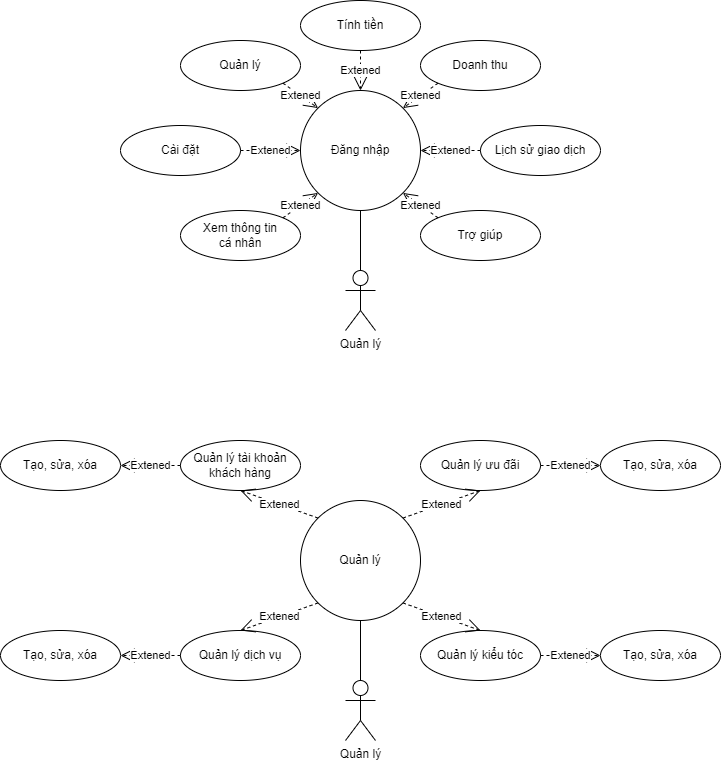

The diagram above was exported from draw.io. Its source (the exported page's mxGraphModel, read from the mxfile embedded in the PNG):
<mxGraphModel dx="862" dy="520" grid="1" gridSize="10" guides="1" tooltips="1" connect="1" arrows="1" fold="1" page="1" pageScale="1" pageWidth="850" pageHeight="1100" math="0" shadow="0">
  <root>
    <mxCell id="0" />
    <mxCell id="1" parent="0" />
    <mxCell id="Qu3Xvb0FL1YvJJ9uGNxx-1" value="Quản lý" style="shape=umlActor;verticalLabelPosition=bottom;verticalAlign=top;html=1;outlineConnect=0;fontFamily=Arial;fontSource=https%3A%2F%2Ffonts.googleapis.com%2Fcss%3Ffamily%3DArial;" parent="1" vertex="1">
      <mxGeometry x="445" y="350" width="30" height="60" as="geometry" />
    </mxCell>
    <mxCell id="45QKYvcRaMIj46Kx6R88-11" style="edgeStyle=orthogonalEdgeStyle;rounded=0;orthogonalLoop=1;jettySize=auto;html=1;exitX=0.5;exitY=1;exitDx=0;exitDy=0;entryX=0.5;entryY=0;entryDx=0;entryDy=0;entryPerimeter=0;endArrow=none;endFill=0;" edge="1" parent="1" source="Qu3Xvb0FL1YvJJ9uGNxx-2" target="Qu3Xvb0FL1YvJJ9uGNxx-1">
      <mxGeometry relative="1" as="geometry" />
    </mxCell>
    <mxCell id="Qu3Xvb0FL1YvJJ9uGNxx-2" value="Đăng nhập" style="ellipse;whiteSpace=wrap;html=1;fontFamily=Arial;fontSource=https%3A%2F%2Ffonts.googleapis.com%2Fcss%3Ffamily%3DArial;" parent="1" vertex="1">
      <mxGeometry x="400" y="170" width="120" height="120" as="geometry" />
    </mxCell>
    <mxCell id="Qu3Xvb0FL1YvJJ9uGNxx-5" value="Quản lý kiểu tóc" style="ellipse;whiteSpace=wrap;html=1;fontFamily=Arial;fontSource=https%3A%2F%2Ffonts.googleapis.com%2Fcss%3Ffamily%3DArial;" parent="1" vertex="1">
      <mxGeometry x="520" y="710" width="120" height="50" as="geometry" />
    </mxCell>
    <mxCell id="Qu3Xvb0FL1YvJJ9uGNxx-6" value="Quản lý" style="ellipse;whiteSpace=wrap;html=1;fontFamily=Arial;fontSource=https%3A%2F%2Ffonts.googleapis.com%2Fcss%3Ffamily%3DArial;" parent="1" vertex="1">
      <mxGeometry x="280" y="120" width="120" height="50" as="geometry" />
    </mxCell>
    <mxCell id="Qu3Xvb0FL1YvJJ9uGNxx-7" value="Tính tiền" style="ellipse;whiteSpace=wrap;html=1;fontFamily=Arial;fontSource=https%3A%2F%2Ffonts.googleapis.com%2Fcss%3Ffamily%3DArial;" parent="1" vertex="1">
      <mxGeometry x="400" y="80" width="120" height="50" as="geometry" />
    </mxCell>
    <mxCell id="Qu3Xvb0FL1YvJJ9uGNxx-8" value="Doanh thu" style="ellipse;whiteSpace=wrap;html=1;fontFamily=Arial;fontSource=https%3A%2F%2Ffonts.googleapis.com%2Fcss%3Ffamily%3DArial;" parent="1" vertex="1">
      <mxGeometry x="520" y="120" width="120" height="50" as="geometry" />
    </mxCell>
    <mxCell id="Qu3Xvb0FL1YvJJ9uGNxx-9" value="Lịch sử giao dịch" style="ellipse;whiteSpace=wrap;html=1;fontFamily=Arial;fontSource=https%3A%2F%2Ffonts.googleapis.com%2Fcss%3Ffamily%3DArial;" parent="1" vertex="1">
      <mxGeometry x="580" y="205" width="120" height="50" as="geometry" />
    </mxCell>
    <mxCell id="Qu3Xvb0FL1YvJJ9uGNxx-10" value="Trợ giúp" style="ellipse;whiteSpace=wrap;html=1;fontFamily=Arial;fontSource=https%3A%2F%2Ffonts.googleapis.com%2Fcss%3Ffamily%3DArial;" parent="1" vertex="1">
      <mxGeometry x="520" y="290" width="120" height="50" as="geometry" />
    </mxCell>
    <mxCell id="Qu3Xvb0FL1YvJJ9uGNxx-11" value="Xem thông tin&lt;br&gt;cá nhân" style="ellipse;whiteSpace=wrap;html=1;fontFamily=Arial;fontSource=https%3A%2F%2Ffonts.googleapis.com%2Fcss%3Ffamily%3DArial;" parent="1" vertex="1">
      <mxGeometry x="280" y="290" width="120" height="50" as="geometry" />
    </mxCell>
    <mxCell id="Qu3Xvb0FL1YvJJ9uGNxx-12" value="Cài đặt" style="ellipse;whiteSpace=wrap;html=1;fontFamily=Arial;fontSource=https%3A%2F%2Ffonts.googleapis.com%2Fcss%3Ffamily%3DArial;" parent="1" vertex="1">
      <mxGeometry x="220" y="205" width="120" height="50" as="geometry" />
    </mxCell>
    <mxCell id="Qu3Xvb0FL1YvJJ9uGNxx-16" value="Extened" style="endArrow=open;endSize=12;dashed=1;html=1;rounded=0;exitX=1;exitY=1;exitDx=0;exitDy=0;strokeColor=#000000;entryX=0;entryY=0;entryDx=0;entryDy=0;fontFamily=Arial;fontSource=https%3A%2F%2Ffonts.googleapis.com%2Fcss%3Ffamily%3DArial;" parent="1" source="Qu3Xvb0FL1YvJJ9uGNxx-6" target="Qu3Xvb0FL1YvJJ9uGNxx-2" edge="1">
      <mxGeometry width="160" relative="1" as="geometry">
        <mxPoint x="470.71067811865487" y="74.14213562373106" as="sourcePoint" />
        <mxPoint x="523.4314575050762" y="135.85786437626905" as="targetPoint" />
        <Array as="points" />
      </mxGeometry>
    </mxCell>
    <mxCell id="Qu3Xvb0FL1YvJJ9uGNxx-17" value="Extened" style="endArrow=open;endSize=12;dashed=1;html=1;rounded=0;exitX=0.5;exitY=1;exitDx=0;exitDy=0;strokeColor=#000000;entryX=0.5;entryY=0;entryDx=0;entryDy=0;fontFamily=Arial;fontSource=https%3A%2F%2Ffonts.googleapis.com%2Fcss%3Ffamily%3DArial;" parent="1" source="Qu3Xvb0FL1YvJJ9uGNxx-7" target="Qu3Xvb0FL1YvJJ9uGNxx-2" edge="1">
      <mxGeometry width="160" relative="1" as="geometry">
        <mxPoint x="392.42640687119297" y="172.67766952966372" as="sourcePoint" />
        <mxPoint x="427.57359312880703" y="197.57359312880703" as="targetPoint" />
        <Array as="points" />
      </mxGeometry>
    </mxCell>
    <mxCell id="Qu3Xvb0FL1YvJJ9uGNxx-18" value="Extened" style="endArrow=open;endSize=12;dashed=1;html=1;rounded=0;exitX=0;exitY=1;exitDx=0;exitDy=0;strokeColor=#000000;entryX=1;entryY=0;entryDx=0;entryDy=0;fontFamily=Arial;fontSource=https%3A%2F%2Ffonts.googleapis.com%2Fcss%3Ffamily%3DArial;" parent="1" source="Qu3Xvb0FL1YvJJ9uGNxx-8" target="Qu3Xvb0FL1YvJJ9uGNxx-2" edge="1">
      <mxGeometry width="160" relative="1" as="geometry">
        <mxPoint x="470" y="140" as="sourcePoint" />
        <mxPoint x="470" y="180" as="targetPoint" />
        <Array as="points" />
      </mxGeometry>
    </mxCell>
    <mxCell id="Qu3Xvb0FL1YvJJ9uGNxx-19" value="Extened" style="endArrow=open;endSize=12;dashed=1;html=1;rounded=0;exitX=0;exitY=0.5;exitDx=0;exitDy=0;strokeColor=#000000;entryX=1;entryY=0.5;entryDx=0;entryDy=0;fontFamily=Arial;fontSource=https%3A%2F%2Ffonts.googleapis.com%2Fcss%3Ffamily%3DArial;" parent="1" source="Qu3Xvb0FL1YvJJ9uGNxx-9" target="Qu3Xvb0FL1YvJJ9uGNxx-2" edge="1">
      <mxGeometry width="160" relative="1" as="geometry">
        <mxPoint x="547.573593128807" y="172.67766952966383" as="sourcePoint" />
        <mxPoint x="512.426406871193" y="197.57359312880703" as="targetPoint" />
        <Array as="points" />
      </mxGeometry>
    </mxCell>
    <mxCell id="Qu3Xvb0FL1YvJJ9uGNxx-20" value="Extened" style="endArrow=open;endSize=12;dashed=1;html=1;rounded=0;exitX=0;exitY=0;exitDx=0;exitDy=0;strokeColor=#000000;entryX=1;entryY=1;entryDx=0;entryDy=0;fontFamily=Arial;fontSource=https%3A%2F%2Ffonts.googleapis.com%2Fcss%3Ffamily%3DArial;" parent="1" source="Qu3Xvb0FL1YvJJ9uGNxx-10" target="Qu3Xvb0FL1YvJJ9uGNxx-2" edge="1">
      <mxGeometry width="160" relative="1" as="geometry">
        <mxPoint x="570" y="240" as="sourcePoint" />
        <mxPoint x="530" y="240" as="targetPoint" />
        <Array as="points" />
      </mxGeometry>
    </mxCell>
    <mxCell id="Qu3Xvb0FL1YvJJ9uGNxx-21" value="Extened" style="endArrow=open;endSize=12;dashed=1;html=1;rounded=0;exitX=1;exitY=0;exitDx=0;exitDy=0;strokeColor=#000000;entryX=0;entryY=1;entryDx=0;entryDy=0;fontFamily=Arial;fontSource=https%3A%2F%2Ffonts.googleapis.com%2Fcss%3Ffamily%3DArial;" parent="1" source="Qu3Xvb0FL1YvJJ9uGNxx-11" target="Qu3Xvb0FL1YvJJ9uGNxx-2" edge="1">
      <mxGeometry width="160" relative="1" as="geometry">
        <mxPoint x="547.573593128807" y="307.3223304703363" as="sourcePoint" />
        <mxPoint x="512.426406871193" y="282.42640687119297" as="targetPoint" />
        <Array as="points" />
      </mxGeometry>
    </mxCell>
    <mxCell id="Qu3Xvb0FL1YvJJ9uGNxx-22" value="Extened" style="endArrow=open;endSize=12;dashed=1;html=1;rounded=0;exitX=1;exitY=0.5;exitDx=0;exitDy=0;strokeColor=#000000;entryX=0;entryY=0.5;entryDx=0;entryDy=0;fontFamily=Arial;fontSource=https%3A%2F%2Ffonts.googleapis.com%2Fcss%3Ffamily%3DArial;" parent="1" source="Qu3Xvb0FL1YvJJ9uGNxx-12" target="Qu3Xvb0FL1YvJJ9uGNxx-2" edge="1">
      <mxGeometry width="160" relative="1" as="geometry">
        <mxPoint x="470" y="340" as="sourcePoint" />
        <mxPoint x="470" y="300" as="targetPoint" />
        <Array as="points" />
      </mxGeometry>
    </mxCell>
    <mxCell id="Qu3Xvb0FL1YvJJ9uGNxx-24" value="Quản lý" style="shape=umlActor;verticalLabelPosition=bottom;verticalAlign=top;html=1;outlineConnect=0;fontFamily=Arial;fontSource=https%3A%2F%2Ffonts.googleapis.com%2Fcss%3Ffamily%3DArial;" parent="1" vertex="1">
      <mxGeometry x="445" y="760" width="30" height="60" as="geometry" />
    </mxCell>
    <mxCell id="45QKYvcRaMIj46Kx6R88-9" style="edgeStyle=orthogonalEdgeStyle;rounded=0;orthogonalLoop=1;jettySize=auto;html=1;exitX=0.5;exitY=1;exitDx=0;exitDy=0;entryX=0.5;entryY=0;entryDx=0;entryDy=0;entryPerimeter=0;endArrow=none;endFill=0;" edge="1" parent="1" source="Qu3Xvb0FL1YvJJ9uGNxx-25" target="Qu3Xvb0FL1YvJJ9uGNxx-24">
      <mxGeometry relative="1" as="geometry" />
    </mxCell>
    <mxCell id="Qu3Xvb0FL1YvJJ9uGNxx-25" value="Quản lý" style="ellipse;whiteSpace=wrap;html=1;fontFamily=Arial;fontSource=https%3A%2F%2Ffonts.googleapis.com%2Fcss%3Ffamily%3DArial;" parent="1" vertex="1">
      <mxGeometry x="400" y="580" width="120" height="120" as="geometry" />
    </mxCell>
    <mxCell id="Qu3Xvb0FL1YvJJ9uGNxx-26" value="Quản lý tài khoản&lt;br&gt;khách hàng" style="ellipse;whiteSpace=wrap;html=1;fontFamily=Arial;fontSource=https%3A%2F%2Ffonts.googleapis.com%2Fcss%3Ffamily%3DArial;" parent="1" vertex="1">
      <mxGeometry x="280" y="520" width="120" height="50" as="geometry" />
    </mxCell>
    <mxCell id="Qu3Xvb0FL1YvJJ9uGNxx-27" value="Quản lý ưu đãi" style="ellipse;whiteSpace=wrap;html=1;fontFamily=Arial;fontSource=https%3A%2F%2Ffonts.googleapis.com%2Fcss%3Ffamily%3DArial;" parent="1" vertex="1">
      <mxGeometry x="520" y="520" width="120" height="50" as="geometry" />
    </mxCell>
    <mxCell id="Qu3Xvb0FL1YvJJ9uGNxx-28" value="Quản lý dịch vụ" style="ellipse;whiteSpace=wrap;html=1;fontFamily=Arial;fontSource=https%3A%2F%2Ffonts.googleapis.com%2Fcss%3Ffamily%3DArial;" parent="1" vertex="1">
      <mxGeometry x="280" y="710" width="120" height="50" as="geometry" />
    </mxCell>
    <mxCell id="Qu3Xvb0FL1YvJJ9uGNxx-29" value="Extened" style="endArrow=open;endSize=12;dashed=1;html=1;rounded=0;exitX=0;exitY=0;exitDx=0;exitDy=0;strokeColor=#000000;entryX=0.5;entryY=1;entryDx=0;entryDy=0;fontFamily=Arial;fontSource=https%3A%2F%2Ffonts.googleapis.com%2Fcss%3Ffamily%3DArial;" parent="1" source="Qu3Xvb0FL1YvJJ9uGNxx-25" target="Qu3Xvb0FL1YvJJ9uGNxx-26" edge="1">
      <mxGeometry width="160" relative="1" as="geometry">
        <mxPoint x="470" y="410" as="sourcePoint" />
        <mxPoint x="470" y="370" as="targetPoint" />
        <Array as="points" />
      </mxGeometry>
    </mxCell>
    <mxCell id="Qu3Xvb0FL1YvJJ9uGNxx-30" value="Extened" style="endArrow=open;endSize=12;dashed=1;html=1;rounded=0;exitX=1;exitY=0;exitDx=0;exitDy=0;strokeColor=#000000;entryX=0.5;entryY=1;entryDx=0;entryDy=0;fontFamily=Arial;fontSource=https%3A%2F%2Ffonts.googleapis.com%2Fcss%3Ffamily%3DArial;" parent="1" source="Qu3Xvb0FL1YvJJ9uGNxx-25" target="Qu3Xvb0FL1YvJJ9uGNxx-27" edge="1">
      <mxGeometry width="160" relative="1" as="geometry">
        <mxPoint x="427.57359312880703" y="607.573593128807" as="sourcePoint" />
        <mxPoint x="390" y="580" as="targetPoint" />
        <Array as="points" />
      </mxGeometry>
    </mxCell>
    <mxCell id="Qu3Xvb0FL1YvJJ9uGNxx-31" value="Extened" style="endArrow=open;endSize=12;dashed=1;html=1;rounded=0;exitX=1;exitY=1;exitDx=0;exitDy=0;strokeColor=#000000;entryX=0.5;entryY=0;entryDx=0;entryDy=0;fontFamily=Arial;fontSource=https%3A%2F%2Ffonts.googleapis.com%2Fcss%3Ffamily%3DArial;" parent="1" source="Qu3Xvb0FL1YvJJ9uGNxx-25" target="Qu3Xvb0FL1YvJJ9uGNxx-5" edge="1">
      <mxGeometry width="160" relative="1" as="geometry">
        <mxPoint x="512.426406871193" y="607.573593128807" as="sourcePoint" />
        <mxPoint x="550" y="580" as="targetPoint" />
        <Array as="points" />
      </mxGeometry>
    </mxCell>
    <mxCell id="Qu3Xvb0FL1YvJJ9uGNxx-32" value="Extened" style="endArrow=open;endSize=12;dashed=1;html=1;rounded=0;exitX=0;exitY=1;exitDx=0;exitDy=0;strokeColor=#000000;entryX=0.5;entryY=0;entryDx=0;entryDy=0;fontFamily=Arial;fontSource=https%3A%2F%2Ffonts.googleapis.com%2Fcss%3Ffamily%3DArial;" parent="1" source="Qu3Xvb0FL1YvJJ9uGNxx-25" target="Qu3Xvb0FL1YvJJ9uGNxx-28" edge="1">
      <mxGeometry width="160" relative="1" as="geometry">
        <mxPoint x="512.426406871193" y="692.426406871193" as="sourcePoint" />
        <mxPoint x="550" y="720" as="targetPoint" />
        <Array as="points" />
      </mxGeometry>
    </mxCell>
    <mxCell id="45QKYvcRaMIj46Kx6R88-1" value="Tạo, sửa, xóa" style="ellipse;whiteSpace=wrap;html=1;fontFamily=Arial;fontSource=https%3A%2F%2Ffonts.googleapis.com%2Fcss%3Ffamily%3DArial;" vertex="1" parent="1">
      <mxGeometry x="100" y="520" width="120" height="50" as="geometry" />
    </mxCell>
    <mxCell id="45QKYvcRaMIj46Kx6R88-2" value="Extened" style="endArrow=open;endSize=12;dashed=1;html=1;rounded=0;exitX=0;exitY=0.5;exitDx=0;exitDy=0;strokeColor=#000000;entryX=1;entryY=0.5;entryDx=0;entryDy=0;fontFamily=Arial;fontSource=https%3A%2F%2Ffonts.googleapis.com%2Fcss%3Ffamily%3DArial;" edge="1" parent="1" source="Qu3Xvb0FL1YvJJ9uGNxx-26" target="45QKYvcRaMIj46Kx6R88-1">
      <mxGeometry width="160" relative="1" as="geometry">
        <mxPoint x="427.57359312880703" y="607.573593128807" as="sourcePoint" />
        <mxPoint x="350" y="580" as="targetPoint" />
        <Array as="points" />
      </mxGeometry>
    </mxCell>
    <mxCell id="45QKYvcRaMIj46Kx6R88-3" value="Tạo, sửa, xóa" style="ellipse;whiteSpace=wrap;html=1;fontFamily=Arial;fontSource=https%3A%2F%2Ffonts.googleapis.com%2Fcss%3Ffamily%3DArial;" vertex="1" parent="1">
      <mxGeometry x="700" y="520" width="120" height="50" as="geometry" />
    </mxCell>
    <mxCell id="45QKYvcRaMIj46Kx6R88-4" value="Extened" style="endArrow=open;endSize=12;dashed=1;html=1;rounded=0;strokeColor=#000000;entryX=0;entryY=0.5;entryDx=0;entryDy=0;fontFamily=Arial;fontSource=https%3A%2F%2Ffonts.googleapis.com%2Fcss%3Ffamily%3DArial;exitX=1;exitY=0.5;exitDx=0;exitDy=0;" edge="1" parent="1" source="Qu3Xvb0FL1YvJJ9uGNxx-27" target="45QKYvcRaMIj46Kx6R88-3">
      <mxGeometry width="160" relative="1" as="geometry">
        <mxPoint x="650" y="500" as="sourcePoint" />
        <mxPoint x="230" y="555" as="targetPoint" />
        <Array as="points" />
      </mxGeometry>
    </mxCell>
    <mxCell id="45QKYvcRaMIj46Kx6R88-5" value="Tạo, sửa, xóa" style="ellipse;whiteSpace=wrap;html=1;fontFamily=Arial;fontSource=https%3A%2F%2Ffonts.googleapis.com%2Fcss%3Ffamily%3DArial;" vertex="1" parent="1">
      <mxGeometry x="700" y="710" width="120" height="50" as="geometry" />
    </mxCell>
    <mxCell id="45QKYvcRaMIj46Kx6R88-6" value="Extened" style="endArrow=open;endSize=12;dashed=1;html=1;rounded=0;strokeColor=#000000;entryX=0;entryY=0.5;entryDx=0;entryDy=0;fontFamily=Arial;fontSource=https%3A%2F%2Ffonts.googleapis.com%2Fcss%3Ffamily%3DArial;exitX=1;exitY=0.5;exitDx=0;exitDy=0;" edge="1" parent="1" target="45QKYvcRaMIj46Kx6R88-5" source="Qu3Xvb0FL1YvJJ9uGNxx-5">
      <mxGeometry width="160" relative="1" as="geometry">
        <mxPoint x="640" y="735" as="sourcePoint" />
        <mxPoint x="230" y="745" as="targetPoint" />
        <Array as="points" />
      </mxGeometry>
    </mxCell>
    <mxCell id="45QKYvcRaMIj46Kx6R88-7" value="Tạo, sửa, xóa" style="ellipse;whiteSpace=wrap;html=1;fontFamily=Arial;fontSource=https%3A%2F%2Ffonts.googleapis.com%2Fcss%3Ffamily%3DArial;" vertex="1" parent="1">
      <mxGeometry x="100" y="710" width="120" height="50" as="geometry" />
    </mxCell>
    <mxCell id="45QKYvcRaMIj46Kx6R88-8" value="Extened" style="endArrow=open;endSize=12;dashed=1;html=1;rounded=0;exitX=0;exitY=0.5;exitDx=0;exitDy=0;strokeColor=#000000;entryX=1;entryY=0.5;entryDx=0;entryDy=0;fontFamily=Arial;fontSource=https%3A%2F%2Ffonts.googleapis.com%2Fcss%3Ffamily%3DArial;" edge="1" parent="1" target="45QKYvcRaMIj46Kx6R88-7" source="Qu3Xvb0FL1YvJJ9uGNxx-28">
      <mxGeometry width="160" relative="1" as="geometry">
        <mxPoint x="280" y="735" as="sourcePoint" />
        <mxPoint x="350" y="770" as="targetPoint" />
        <Array as="points" />
      </mxGeometry>
    </mxCell>
  </root>
</mxGraphModel>